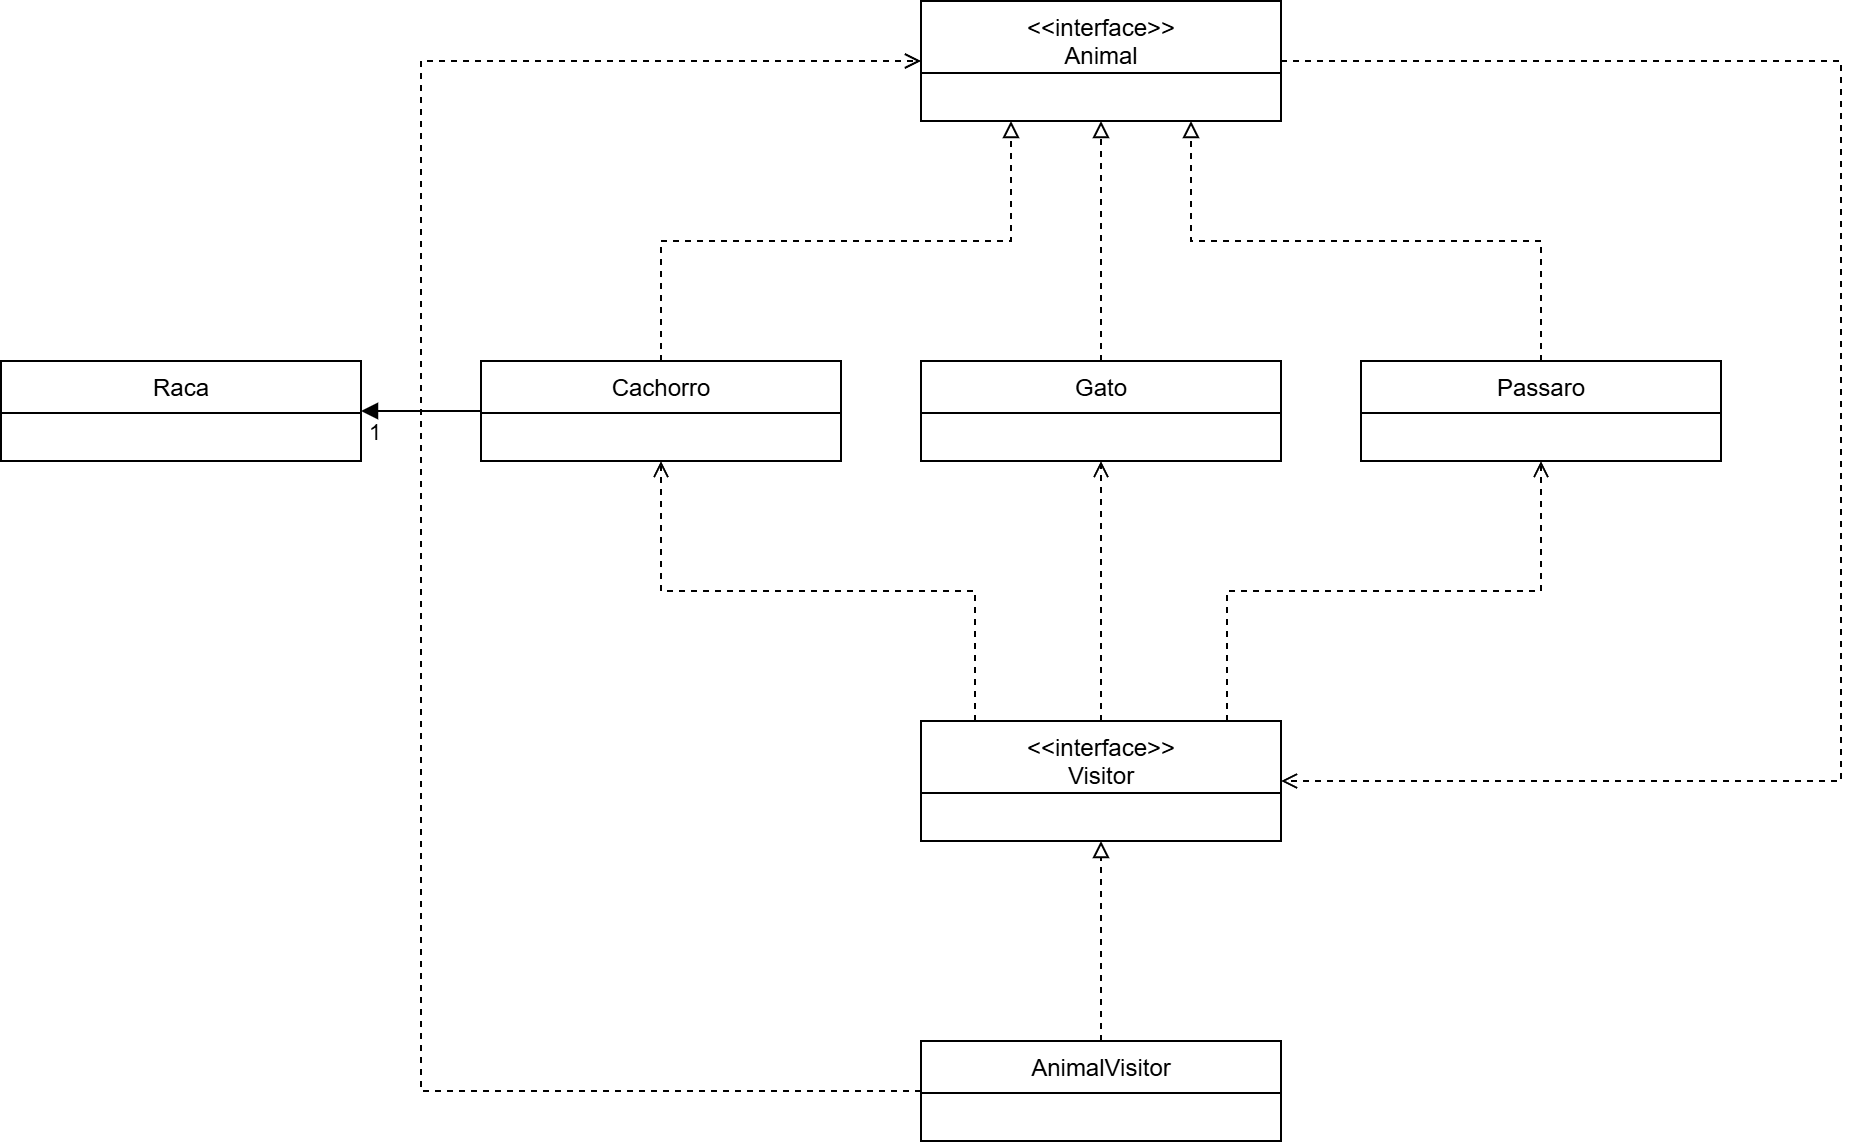

The diagram above was exported from draw.io. Its source (the exported page's mxGraphModel, read from the mxfile embedded in the PNG):
<mxGraphModel dx="961" dy="1305" grid="1" gridSize="10" guides="1" tooltips="1" connect="1" arrows="1" fold="1" page="1" pageScale="1" pageWidth="827" pageHeight="1169" math="0" shadow="0">
  <root>
    <mxCell id="0" />
    <mxCell id="1" parent="0" />
    <mxCell id="an" parent="1" style="swimlane;fontStyle=0;align=center;verticalAlign=top;childLayout=stackLayout;horizontal=1;startSize=36;horizontalStack=0;resizeParent=1;resizeParentMax=0;resizeLast=0;collapsible=1;marginBottom=0;html=1;" value="&amp;lt;&amp;lt;interface&amp;gt;&amp;gt;&lt;br&gt;Animal" vertex="1">
      <mxGeometry height="60" width="180" x="480" y="40" as="geometry" />
    </mxCell>
    <mxCell id="ca" parent="1" style="swimlane;fontStyle=0;align=center;verticalAlign=top;childLayout=stackLayout;horizontal=1;startSize=26;horizontalStack=0;resizeParent=1;resizeParentMax=0;resizeLast=0;collapsible=1;marginBottom=0;html=1;" value="Cachorro" vertex="1">
      <mxGeometry height="50" width="180" x="260" y="220" as="geometry" />
    </mxCell>
    <mxCell id="ga" parent="1" style="swimlane;fontStyle=0;align=center;verticalAlign=top;childLayout=stackLayout;horizontal=1;startSize=26;horizontalStack=0;resizeParent=1;resizeParentMax=0;resizeLast=0;collapsible=1;marginBottom=0;html=1;" value="Gato" vertex="1">
      <mxGeometry height="50" width="180" x="480" y="220" as="geometry" />
    </mxCell>
    <mxCell id="pa" parent="1" style="swimlane;fontStyle=0;align=center;verticalAlign=top;childLayout=stackLayout;horizontal=1;startSize=26;horizontalStack=0;resizeParent=1;resizeParentMax=0;resizeLast=0;collapsible=1;marginBottom=0;html=1;" value="Passaro" vertex="1">
      <mxGeometry height="50" width="180" x="700" y="220" as="geometry" />
    </mxCell>
    <mxCell id="ra" parent="1" style="swimlane;fontStyle=0;align=center;verticalAlign=top;childLayout=stackLayout;horizontal=1;startSize=26;horizontalStack=0;resizeParent=1;resizeParentMax=0;resizeLast=0;collapsible=1;marginBottom=0;html=1;" value="Raca" vertex="1">
      <mxGeometry height="50" width="180" x="20" y="220" as="geometry" />
    </mxCell>
    <mxCell id="vi" parent="1" style="swimlane;fontStyle=0;align=center;verticalAlign=top;childLayout=stackLayout;horizontal=1;startSize=36;horizontalStack=0;resizeParent=1;resizeParentMax=0;resizeLast=0;collapsible=1;marginBottom=0;html=1;" value="&amp;lt;&amp;lt;interface&amp;gt;&amp;gt;&lt;br&gt;Visitor" vertex="1">
      <mxGeometry height="60" width="180" x="480" y="400" as="geometry" />
    </mxCell>
    <mxCell id="av" parent="1" style="swimlane;fontStyle=0;align=center;verticalAlign=top;childLayout=stackLayout;horizontal=1;startSize=26;horizontalStack=0;resizeParent=1;resizeParentMax=0;resizeLast=0;collapsible=1;marginBottom=0;html=1;" value="AnimalVisitor" vertex="1">
      <mxGeometry height="50" width="180" x="480" y="560" as="geometry" />
    </mxCell>
    <mxCell id="e1" edge="1" parent="1" source="ca" style="edgeStyle=orthogonalEdgeStyle;rounded=0;html=1;endArrow=block;endFill=0;dashed=1;exitX=0.5;exitY=0;exitDx=0;exitDy=0;entryX=0.25;entryY=1;entryDx=0;entryDy=0;" target="an">
      <mxGeometry relative="1" as="geometry" />
    </mxCell>
    <mxCell id="e2" edge="1" parent="1" source="ga" style="edgeStyle=orthogonalEdgeStyle;rounded=0;html=1;endArrow=block;endFill=0;dashed=1;exitX=0.5;exitY=0;exitDx=0;exitDy=0;entryX=0.5;entryY=1;entryDx=0;entryDy=0;" target="an">
      <mxGeometry relative="1" as="geometry" />
    </mxCell>
    <mxCell id="e3" edge="1" parent="1" source="pa" style="edgeStyle=orthogonalEdgeStyle;rounded=0;html=1;endArrow=block;endFill=0;dashed=1;exitX=0.5;exitY=0;exitDx=0;exitDy=0;entryX=0.75;entryY=1;entryDx=0;entryDy=0;" target="an">
      <mxGeometry relative="1" as="geometry" />
    </mxCell>
    <mxCell id="e4" edge="1" parent="1" source="ca" style="edgeStyle=orthogonalEdgeStyle;rounded=0;html=1;endArrow=block;endFill=1;exitX=0;exitY=0.5;exitDx=0;exitDy=0;entryX=1;entryY=0.5;entryDx=0;entryDy=0;" target="ra">
      <mxGeometry relative="1" as="geometry" />
    </mxCell>
    <mxCell id="e4l" connectable="0" parent="e4" style="edgeLabel;html=1;align=center;verticalAlign=middle;resizable=0;points=[];" value="1" vertex="1">
      <mxGeometry relative="1" x="0.8" y="10" as="geometry">
        <mxPoint as="offset" />
      </mxGeometry>
    </mxCell>
    <mxCell id="e5" edge="1" parent="1" source="av" style="edgeStyle=orthogonalEdgeStyle;rounded=0;html=1;endArrow=block;endFill=0;dashed=1;exitX=0.5;exitY=0;exitDx=0;exitDy=0;entryX=0.5;entryY=1;entryDx=0;entryDy=0;" target="vi">
      <mxGeometry relative="1" as="geometry" />
    </mxCell>
    <mxCell id="e6" edge="1" parent="1" source="vi" style="edgeStyle=orthogonalEdgeStyle;rounded=0;html=1;endArrow=open;endFill=0;dashed=1;exitX=0.15;exitY=0;exitDx=0;exitDy=0;entryX=0.5;entryY=1;entryDx=0;entryDy=0;" target="ca">
      <mxGeometry relative="1" as="geometry" />
    </mxCell>
    <mxCell id="e7" edge="1" parent="1" source="vi" style="edgeStyle=orthogonalEdgeStyle;rounded=0;html=1;endArrow=open;endFill=0;dashed=1;exitX=0.5;exitY=0;exitDx=0;exitDy=0;entryX=0.5;entryY=1;entryDx=0;entryDy=0;" target="ga">
      <mxGeometry relative="1" as="geometry" />
    </mxCell>
    <mxCell id="e8" edge="1" parent="1" source="vi" style="edgeStyle=orthogonalEdgeStyle;rounded=0;html=1;endArrow=open;endFill=0;dashed=1;exitX=0.85;exitY=0;exitDx=0;exitDy=0;entryX=0.5;entryY=1;entryDx=0;entryDy=0;" target="pa">
      <mxGeometry relative="1" as="geometry" />
    </mxCell>
    <mxCell id="e9" edge="1" parent="1" source="an" style="edgeStyle=orthogonalEdgeStyle;rounded=0;html=1;endArrow=open;endFill=0;dashed=1;exitX=1;exitY=0.5;exitDx=0;exitDy=0;entryX=1;entryY=0.5;entryDx=0;entryDy=0;" target="vi">
      <mxGeometry relative="1" as="geometry">
        <Array as="points">
          <mxPoint x="940" y="70" />
          <mxPoint x="940" y="430" />
        </Array>
      </mxGeometry>
    </mxCell>
    <mxCell id="e10" edge="1" parent="1" source="av" style="edgeStyle=orthogonalEdgeStyle;rounded=0;html=1;endArrow=open;endFill=0;dashed=1;exitX=0;exitY=0.5;exitDx=0;exitDy=0;entryX=0;entryY=0.5;entryDx=0;entryDy=0;" target="an">
      <mxGeometry relative="1" as="geometry">
        <Array as="points">
          <mxPoint x="230" y="585" />
          <mxPoint x="230" y="70" />
        </Array>
      </mxGeometry>
    </mxCell>
  </root>
</mxGraphModel>